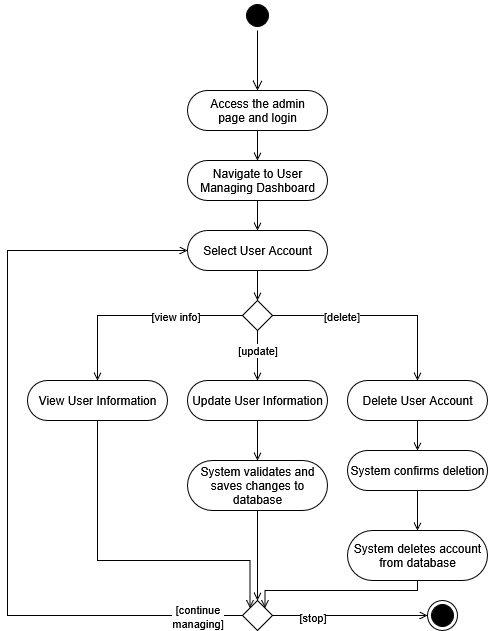

The diagram above was exported from draw.io. Its source (the exported page's mxGraphModel, read from the mxfile embedded in the PNG):
<mxGraphModel dx="1214" dy="618" grid="1" gridSize="10" guides="1" tooltips="1" connect="1" arrows="1" fold="1" page="1" pageScale="1" pageWidth="850" pageHeight="1100" math="0" shadow="0">
  <root>
    <mxCell id="0" />
    <mxCell id="1" parent="0" />
    <mxCell id="JP3KJqwzuiun6bVzOZS7-1" value="" style="ellipse;html=1;shape=startState;fillColor=#000000;strokeColor=#000000;rounded=1;glass=0;align=center;verticalAlign=middle;arcSize=50;fontFamily=Helvetica;fontSize=12;fontColor=default;" parent="1" vertex="1">
      <mxGeometry x="365" y="130" width="30" height="30" as="geometry" />
    </mxCell>
    <mxCell id="JP3KJqwzuiun6bVzOZS7-2" value="" style="edgeStyle=orthogonalEdgeStyle;html=1;verticalAlign=bottom;endArrow=open;endSize=8;strokeColor=#000000;rounded=0;fontFamily=Helvetica;fontSize=12;fontColor=default;" parent="1" source="JP3KJqwzuiun6bVzOZS7-1" edge="1">
      <mxGeometry relative="1" as="geometry">
        <mxPoint x="380" y="220" as="targetPoint" />
      </mxGeometry>
    </mxCell>
    <mxCell id="JP3KJqwzuiun6bVzOZS7-3" style="edgeStyle=orthogonalEdgeStyle;rounded=0;orthogonalLoop=1;jettySize=auto;html=1;exitX=0.5;exitY=1;exitDx=0;exitDy=0;entryX=0.5;entryY=0;entryDx=0;entryDy=0;endArrow=open;endFill=0;" parent="1" source="JP3KJqwzuiun6bVzOZS7-4" target="JP3KJqwzuiun6bVzOZS7-5" edge="1">
      <mxGeometry relative="1" as="geometry" />
    </mxCell>
    <mxCell id="JP3KJqwzuiun6bVzOZS7-4" value="&lt;div&gt;Access the admin&lt;/div&gt;&lt;div&gt;page and login&lt;/div&gt;" style="rounded=1;whiteSpace=wrap;html=1;glass=0;strokeColor=#000000;align=center;verticalAlign=middle;arcSize=50;fontFamily=Helvetica;fontSize=12;fontColor=default;fillColor=#FFFFFF;" parent="1" vertex="1">
      <mxGeometry x="310" y="220" width="140" height="40" as="geometry" />
    </mxCell>
    <mxCell id="JP3KJqwzuiun6bVzOZS7-12" style="edgeStyle=orthogonalEdgeStyle;shape=connector;rounded=0;orthogonalLoop=1;jettySize=auto;html=1;exitX=0.5;exitY=1;exitDx=0;exitDy=0;entryX=0.5;entryY=0;entryDx=0;entryDy=0;strokeColor=default;align=center;verticalAlign=middle;fontFamily=Helvetica;fontSize=11;fontColor=default;labelBackgroundColor=default;endArrow=open;endFill=0;" parent="1" source="JP3KJqwzuiun6bVzOZS7-5" target="JP3KJqwzuiun6bVzOZS7-9" edge="1">
      <mxGeometry relative="1" as="geometry" />
    </mxCell>
    <mxCell id="JP3KJqwzuiun6bVzOZS7-5" value="&lt;div&gt;Navigate to User&lt;/div&gt;&lt;div&gt;Managing Dashboard&lt;/div&gt;" style="rounded=1;whiteSpace=wrap;html=1;glass=0;strokeColor=#000000;align=center;verticalAlign=middle;arcSize=50;fontFamily=Helvetica;fontSize=12;fontColor=default;fillColor=#FFFFFF;" parent="1" vertex="1">
      <mxGeometry x="310" y="290" width="140" height="40" as="geometry" />
    </mxCell>
    <mxCell id="JP3KJqwzuiun6bVzOZS7-15" style="edgeStyle=orthogonalEdgeStyle;shape=connector;rounded=0;orthogonalLoop=1;jettySize=auto;html=1;exitX=0.5;exitY=1;exitDx=0;exitDy=0;entryX=0.5;entryY=0;entryDx=0;entryDy=0;strokeColor=default;align=center;verticalAlign=middle;fontFamily=Helvetica;fontSize=11;fontColor=default;labelBackgroundColor=default;endArrow=open;endFill=0;" parent="1" source="JP3KJqwzuiun6bVzOZS7-9" target="JP3KJqwzuiun6bVzOZS7-14" edge="1">
      <mxGeometry relative="1" as="geometry" />
    </mxCell>
    <mxCell id="JP3KJqwzuiun6bVzOZS7-9" value="Select User Account" style="rounded=1;whiteSpace=wrap;html=1;glass=0;strokeColor=#000000;align=center;verticalAlign=middle;arcSize=50;fontFamily=Helvetica;fontSize=12;fontColor=default;fillColor=#FFFFFF;" parent="1" vertex="1">
      <mxGeometry x="310" y="360" width="140" height="40" as="geometry" />
    </mxCell>
    <mxCell id="JP3KJqwzuiun6bVzOZS7-17" style="edgeStyle=orthogonalEdgeStyle;shape=connector;rounded=0;orthogonalLoop=1;jettySize=auto;html=1;exitX=0;exitY=0.5;exitDx=0;exitDy=0;entryX=0.5;entryY=0;entryDx=0;entryDy=0;strokeColor=default;align=center;verticalAlign=middle;fontFamily=Helvetica;fontSize=11;fontColor=default;labelBackgroundColor=default;endArrow=open;endFill=0;" parent="1" source="JP3KJqwzuiun6bVzOZS7-14" target="JP3KJqwzuiun6bVzOZS7-16" edge="1">
      <mxGeometry relative="1" as="geometry" />
    </mxCell>
    <mxCell id="JP3KJqwzuiun6bVzOZS7-28" value="[view info]" style="edgeLabel;html=1;align=center;verticalAlign=middle;resizable=0;points=[];fontFamily=Helvetica;fontSize=11;fontColor=default;labelBackgroundColor=default;" parent="JP3KJqwzuiun6bVzOZS7-17" connectable="0" vertex="1">
      <mxGeometry x="-0.3522" relative="1" as="geometry">
        <mxPoint as="offset" />
      </mxGeometry>
    </mxCell>
    <mxCell id="JP3KJqwzuiun6bVzOZS7-19" style="edgeStyle=orthogonalEdgeStyle;shape=connector;rounded=0;orthogonalLoop=1;jettySize=auto;html=1;exitX=0.5;exitY=1;exitDx=0;exitDy=0;entryX=0.5;entryY=0;entryDx=0;entryDy=0;strokeColor=default;align=center;verticalAlign=middle;fontFamily=Helvetica;fontSize=11;fontColor=default;labelBackgroundColor=default;endArrow=open;endFill=0;" parent="1" source="JP3KJqwzuiun6bVzOZS7-14" target="JP3KJqwzuiun6bVzOZS7-18" edge="1">
      <mxGeometry relative="1" as="geometry" />
    </mxCell>
    <mxCell id="JP3KJqwzuiun6bVzOZS7-29" value="[update]" style="edgeLabel;html=1;align=center;verticalAlign=middle;resizable=0;points=[];fontFamily=Helvetica;fontSize=11;fontColor=default;labelBackgroundColor=default;" parent="JP3KJqwzuiun6bVzOZS7-19" connectable="0" vertex="1">
      <mxGeometry x="-0.2224" y="-1" relative="1" as="geometry">
        <mxPoint as="offset" />
      </mxGeometry>
    </mxCell>
    <mxCell id="JP3KJqwzuiun6bVzOZS7-23" style="edgeStyle=orthogonalEdgeStyle;shape=connector;rounded=0;orthogonalLoop=1;jettySize=auto;html=1;exitX=1;exitY=0.5;exitDx=0;exitDy=0;entryX=0.5;entryY=0;entryDx=0;entryDy=0;strokeColor=default;align=center;verticalAlign=middle;fontFamily=Helvetica;fontSize=11;fontColor=default;labelBackgroundColor=default;endArrow=open;endFill=0;" parent="1" source="JP3KJqwzuiun6bVzOZS7-14" target="JP3KJqwzuiun6bVzOZS7-22" edge="1">
      <mxGeometry relative="1" as="geometry" />
    </mxCell>
    <mxCell id="JP3KJqwzuiun6bVzOZS7-30" value="[delete]" style="edgeLabel;html=1;align=center;verticalAlign=middle;resizable=0;points=[];fontFamily=Helvetica;fontSize=11;fontColor=default;labelBackgroundColor=default;" parent="JP3KJqwzuiun6bVzOZS7-23" connectable="0" vertex="1">
      <mxGeometry x="-0.3493" relative="1" as="geometry">
        <mxPoint as="offset" />
      </mxGeometry>
    </mxCell>
    <mxCell id="JP3KJqwzuiun6bVzOZS7-14" value="" style="rhombus;whiteSpace=wrap;html=1;rounded=0;glass=0;strokeColor=#000000;align=center;verticalAlign=middle;arcSize=50;fontFamily=Helvetica;fontSize=12;fontColor=default;fillColor=#FFFFFF;" parent="1" vertex="1">
      <mxGeometry x="365" y="430" width="30" height="30" as="geometry" />
    </mxCell>
    <mxCell id="JP3KJqwzuiun6bVzOZS7-32" style="edgeStyle=orthogonalEdgeStyle;shape=connector;rounded=0;orthogonalLoop=1;jettySize=auto;html=1;exitX=0.5;exitY=1;exitDx=0;exitDy=0;entryX=0;entryY=0;entryDx=0;entryDy=0;strokeColor=default;align=center;verticalAlign=middle;fontFamily=Helvetica;fontSize=11;fontColor=default;labelBackgroundColor=default;endArrow=open;endFill=0;" parent="1" source="JP3KJqwzuiun6bVzOZS7-16" target="JP3KJqwzuiun6bVzOZS7-31" edge="1">
      <mxGeometry relative="1" as="geometry">
        <Array as="points">
          <mxPoint x="220" y="690" />
          <mxPoint x="372" y="690" />
        </Array>
      </mxGeometry>
    </mxCell>
    <mxCell id="JP3KJqwzuiun6bVzOZS7-16" value="View User Information" style="rounded=1;whiteSpace=wrap;html=1;glass=0;strokeColor=#000000;align=center;verticalAlign=middle;arcSize=50;fontFamily=Helvetica;fontSize=12;fontColor=default;fillColor=#FFFFFF;" parent="1" vertex="1">
      <mxGeometry x="150" y="510" width="140" height="40" as="geometry" />
    </mxCell>
    <mxCell id="JP3KJqwzuiun6bVzOZS7-21" style="edgeStyle=orthogonalEdgeStyle;shape=connector;rounded=0;orthogonalLoop=1;jettySize=auto;html=1;exitX=0.5;exitY=1;exitDx=0;exitDy=0;entryX=0.5;entryY=0;entryDx=0;entryDy=0;strokeColor=default;align=center;verticalAlign=middle;fontFamily=Helvetica;fontSize=11;fontColor=default;labelBackgroundColor=default;endArrow=open;endFill=0;" parent="1" source="JP3KJqwzuiun6bVzOZS7-18" target="JP3KJqwzuiun6bVzOZS7-20" edge="1">
      <mxGeometry relative="1" as="geometry" />
    </mxCell>
    <mxCell id="JP3KJqwzuiun6bVzOZS7-18" value="Update User Information" style="rounded=1;whiteSpace=wrap;html=1;glass=0;strokeColor=#000000;align=center;verticalAlign=middle;arcSize=50;fontFamily=Helvetica;fontSize=12;fontColor=default;fillColor=#FFFFFF;" parent="1" vertex="1">
      <mxGeometry x="310" y="510" width="140" height="40" as="geometry" />
    </mxCell>
    <mxCell id="JP3KJqwzuiun6bVzOZS7-33" style="edgeStyle=orthogonalEdgeStyle;shape=connector;rounded=0;orthogonalLoop=1;jettySize=auto;html=1;exitX=0.5;exitY=1;exitDx=0;exitDy=0;entryX=0.5;entryY=0;entryDx=0;entryDy=0;strokeColor=default;align=center;verticalAlign=middle;fontFamily=Helvetica;fontSize=11;fontColor=default;labelBackgroundColor=default;endArrow=open;endFill=0;" parent="1" source="JP3KJqwzuiun6bVzOZS7-20" target="JP3KJqwzuiun6bVzOZS7-31" edge="1">
      <mxGeometry relative="1" as="geometry" />
    </mxCell>
    <mxCell id="JP3KJqwzuiun6bVzOZS7-20" value="System validates and saves changes to database" style="rounded=1;whiteSpace=wrap;html=1;glass=0;strokeColor=#000000;align=center;verticalAlign=middle;arcSize=50;fontFamily=Helvetica;fontSize=12;fontColor=default;fillColor=#FFFFFF;" parent="1" vertex="1">
      <mxGeometry x="310" y="590" width="140" height="50" as="geometry" />
    </mxCell>
    <mxCell id="JP3KJqwzuiun6bVzOZS7-26" style="edgeStyle=orthogonalEdgeStyle;shape=connector;rounded=0;orthogonalLoop=1;jettySize=auto;html=1;exitX=0.5;exitY=1;exitDx=0;exitDy=0;entryX=0.5;entryY=0;entryDx=0;entryDy=0;strokeColor=default;align=center;verticalAlign=middle;fontFamily=Helvetica;fontSize=11;fontColor=default;labelBackgroundColor=default;endArrow=open;endFill=0;" parent="1" source="JP3KJqwzuiun6bVzOZS7-22" target="JP3KJqwzuiun6bVzOZS7-25" edge="1">
      <mxGeometry relative="1" as="geometry" />
    </mxCell>
    <mxCell id="JP3KJqwzuiun6bVzOZS7-22" value="Delete User Account" style="rounded=1;whiteSpace=wrap;html=1;glass=0;strokeColor=#000000;align=center;verticalAlign=middle;arcSize=50;fontFamily=Helvetica;fontSize=12;fontColor=default;fillColor=#FFFFFF;" parent="1" vertex="1">
      <mxGeometry x="470" y="510" width="140" height="40" as="geometry" />
    </mxCell>
    <mxCell id="JP3KJqwzuiun6bVzOZS7-34" style="edgeStyle=orthogonalEdgeStyle;shape=connector;rounded=0;orthogonalLoop=1;jettySize=auto;html=1;exitX=0.5;exitY=1;exitDx=0;exitDy=0;entryX=1;entryY=0;entryDx=0;entryDy=0;strokeColor=default;align=center;verticalAlign=middle;fontFamily=Helvetica;fontSize=11;fontColor=default;labelBackgroundColor=default;endArrow=open;endFill=0;" parent="1" source="JP3KJqwzuiun6bVzOZS7-24" target="JP3KJqwzuiun6bVzOZS7-31" edge="1">
      <mxGeometry relative="1" as="geometry">
        <Array as="points">
          <mxPoint x="540" y="720" />
          <mxPoint x="388" y="720" />
        </Array>
      </mxGeometry>
    </mxCell>
    <mxCell id="JP3KJqwzuiun6bVzOZS7-24" value="System deletes account from database" style="rounded=1;whiteSpace=wrap;html=1;glass=0;strokeColor=#000000;align=center;verticalAlign=middle;arcSize=50;fontFamily=Helvetica;fontSize=12;fontColor=default;fillColor=#FFFFFF;" parent="1" vertex="1">
      <mxGeometry x="470" y="660" width="140" height="50" as="geometry" />
    </mxCell>
    <mxCell id="JP3KJqwzuiun6bVzOZS7-27" style="edgeStyle=orthogonalEdgeStyle;shape=connector;rounded=0;orthogonalLoop=1;jettySize=auto;html=1;exitX=0.5;exitY=1;exitDx=0;exitDy=0;entryX=0.5;entryY=0;entryDx=0;entryDy=0;strokeColor=default;align=center;verticalAlign=middle;fontFamily=Helvetica;fontSize=11;fontColor=default;labelBackgroundColor=default;endArrow=open;endFill=0;" parent="1" source="JP3KJqwzuiun6bVzOZS7-25" target="JP3KJqwzuiun6bVzOZS7-24" edge="1">
      <mxGeometry relative="1" as="geometry" />
    </mxCell>
    <mxCell id="JP3KJqwzuiun6bVzOZS7-25" value="System confirms deletion" style="rounded=1;whiteSpace=wrap;html=1;glass=0;strokeColor=#000000;align=center;verticalAlign=middle;arcSize=50;fontFamily=Helvetica;fontSize=12;fontColor=default;fillColor=#FFFFFF;" parent="1" vertex="1">
      <mxGeometry x="470" y="580" width="140" height="40" as="geometry" />
    </mxCell>
    <mxCell id="JP3KJqwzuiun6bVzOZS7-35" style="edgeStyle=orthogonalEdgeStyle;shape=connector;rounded=0;orthogonalLoop=1;jettySize=auto;html=1;exitX=0;exitY=0.5;exitDx=0;exitDy=0;entryX=0;entryY=0.5;entryDx=0;entryDy=0;strokeColor=default;align=center;verticalAlign=middle;fontFamily=Helvetica;fontSize=11;fontColor=default;labelBackgroundColor=default;endArrow=open;endFill=0;" parent="1" source="JP3KJqwzuiun6bVzOZS7-31" target="JP3KJqwzuiun6bVzOZS7-9" edge="1">
      <mxGeometry relative="1" as="geometry">
        <Array as="points">
          <mxPoint x="130" y="745" />
          <mxPoint x="130" y="380" />
        </Array>
      </mxGeometry>
    </mxCell>
    <mxCell id="JP3KJqwzuiun6bVzOZS7-36" value="&lt;div&gt;[continue&lt;/div&gt;&lt;div&gt;managing]&lt;/div&gt;" style="edgeLabel;html=1;align=center;verticalAlign=middle;resizable=0;points=[];fontFamily=Helvetica;fontSize=11;fontColor=default;labelBackgroundColor=default;" parent="JP3KJqwzuiun6bVzOZS7-35" connectable="0" vertex="1">
      <mxGeometry x="-0.8819" relative="1" as="geometry">
        <mxPoint as="offset" />
      </mxGeometry>
    </mxCell>
    <mxCell id="JP3KJqwzuiun6bVzOZS7-39" style="edgeStyle=orthogonalEdgeStyle;shape=connector;rounded=0;orthogonalLoop=1;jettySize=auto;html=1;exitX=1;exitY=0.5;exitDx=0;exitDy=0;entryX=0;entryY=0.5;entryDx=0;entryDy=0;strokeColor=default;align=center;verticalAlign=middle;fontFamily=Helvetica;fontSize=11;fontColor=default;labelBackgroundColor=default;endArrow=open;endFill=0;" parent="1" source="JP3KJqwzuiun6bVzOZS7-31" target="JP3KJqwzuiun6bVzOZS7-38" edge="1">
      <mxGeometry relative="1" as="geometry" />
    </mxCell>
    <mxCell id="JP3KJqwzuiun6bVzOZS7-40" value="[stop]" style="edgeLabel;html=1;align=center;verticalAlign=middle;resizable=0;points=[];fontFamily=Helvetica;fontSize=11;fontColor=default;labelBackgroundColor=default;" parent="JP3KJqwzuiun6bVzOZS7-39" connectable="0" vertex="1">
      <mxGeometry x="-0.5023" y="-1" relative="1" as="geometry">
        <mxPoint as="offset" />
      </mxGeometry>
    </mxCell>
    <mxCell id="JP3KJqwzuiun6bVzOZS7-31" value="" style="rhombus;whiteSpace=wrap;html=1;rounded=0;glass=0;strokeColor=#000000;align=center;verticalAlign=middle;arcSize=50;fontFamily=Helvetica;fontSize=12;fontColor=default;fillColor=#FFFFFF;" parent="1" vertex="1">
      <mxGeometry x="365" y="730" width="30" height="30" as="geometry" />
    </mxCell>
    <mxCell id="JP3KJqwzuiun6bVzOZS7-38" value="" style="ellipse;html=1;shape=endState;fillColor=#000000;strokeColor=#000000;rounded=1;glass=0;align=center;verticalAlign=middle;arcSize=50;fontFamily=Helvetica;fontSize=12;fontColor=default;" parent="1" vertex="1">
      <mxGeometry x="550" y="730" width="30" height="30" as="geometry" />
    </mxCell>
  </root>
</mxGraphModel>